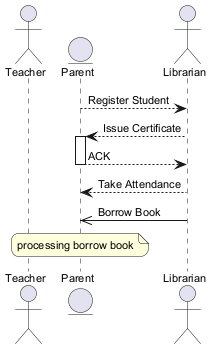

The diagram above was rendered by PlantUML. Its source (embedded in the PNG):
@startuml
skinparam backgroundColor #FFFFFF
skinparam roundCorner 15
skinparam defaultFontSize 11
actor "Teacher" as T
entity "Parent" as P
actor "Librarian" as L
P --> L : Register Student
L --> P : Issue Certificate
activate P
P --> L : ACK
deactivate P
L --> P : Take Attendance
L ->> P : Borrow Book
note over P : processing borrow book
@enduml